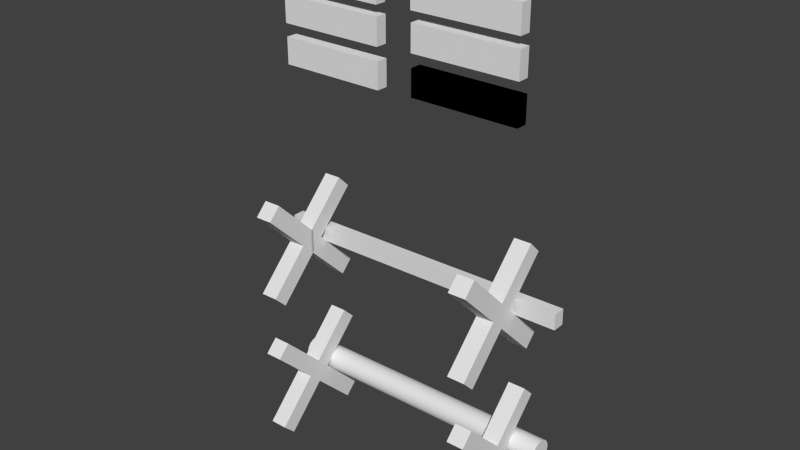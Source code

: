# Source: UnderConstruction_Barracks.blend  (saved by Blender 2.75.0; exported with 4.5.12 LTS)
import bpy
from mathutils import Matrix  # noqa: F401  (used for matrix-valued properties, if any)

bpy.ops.wm.read_factory_settings(use_empty=True)
scene = bpy.context.scene
scene.name = 'Scene'

# ---- collections
col_collection_1 = bpy.data.collections.new('Collection 1'); scene.collection.children.link(col_collection_1)

# ---- materials (node trees are filled in below, after node groups)
mat_wood_1 = bpy.data.materials.new('Wood_1')
mat_wood_1.alpha_threshold = 0.0
mat_wood_1.use_transparent_shadow = False
mat_wood_1.roughness = 0.5
mat_metal = bpy.data.materials.new('metal')
mat_metal.alpha_threshold = 0.0
mat_metal.use_transparent_shadow = False
mat_metal.roughness = 0.5
mat_metal_base = bpy.data.materials.new('metal base')
mat_metal_base.alpha_threshold = 0.0
mat_metal_base.use_transparent_shadow = False
mat_metal_base.roughness = 0.5
mat_wood = bpy.data.materials.new('wood')
mat_wood.alpha_threshold = 0.0
mat_wood.use_transparent_shadow = False
mat_wood.roughness = 0.5
mat_aspas_1 = bpy.data.materials.new('Aspas 1')
mat_aspas_1.alpha_threshold = 0.0
mat_aspas_1.use_transparent_shadow = False
mat_aspas_1.roughness = 0.5

# ---- material node trees

# ---- world
world_world = bpy.data.worlds.new('World'); scene.world = world_world
world_world.color = (0.05088, 0.05088, 0.05088)
world_world.use_sun_shadow = False
world_world.sun_shadow_jitter_overblur = 0.0
world_world.cycles.sampling_method = 'MANUAL'
world_world.cycles.sample_map_resolution = 256

# ---- meshes
me_cube_006 = bpy.data.meshes.new('Cube.006')
me_cube_006.from_pydata([(1.682, -0.4469, 2.622), (1.682, 0.4469, 2.622), (1.682, -0.4469, -1.853), (1.682, 0.4469, -1.853), (3.682, -0.4469, 2.622), (3.682, 0.4469, 2.622), (3.682, -0.4469, -1.853), (3.682, 0.4469, -1.853), (-1.0, -0.4469, 2.237), (-1.0, 0.4469, 2.237), (-1.0, -0.4469, -2.237), (-1.0, 0.4469, -2.237), (1.0, -0.4469, 2.237), (1.0, 0.4469, 2.237), (1.0, -0.4469, -2.237), (1.0, 0.4469, -2.237), (1.692, -0.4469, -3.334), (1.692, 0.4469, -3.334), (1.692, -0.4469, -7.809), (1.692, 0.4469, -7.809), (3.692, -0.4469, -3.334), (3.692, 0.4469, -3.334), (3.692, -0.4469, -7.809), (3.692, 0.4469, -7.809), (-0.99, -0.4469, -3.719), (-0.99, 0.4469, -3.719), (-0.99, -0.4469, -8.193), (-0.99, 0.4469, -8.193), (1.01, -0.4469, -3.719), (1.01, 0.4469, -3.719), (1.01, -0.4469, -8.193), (1.01, 0.4469, -8.193), (1.703, -0.4469, -9.537), (1.703, 0.4469, -9.537), (1.703, -0.4469, -14.01), (1.703, 0.4469, -14.01), (3.703, -0.4469, -9.537), (3.703, 0.4469, -9.537), (3.703, -0.4469, -14.01), (3.703, 0.4469, -14.01), (-0.9796, -0.4469, -9.921), (-0.9796, 0.4469, -9.921), (-0.9796, -0.4469, -14.4), (-0.9796, 0.4469, -14.4), (1.02, -0.4469, -9.921), (1.02, 0.4469, -9.921), (1.02, -0.4469, -14.4), (1.02, 0.4469, -14.4), (1.714, -0.4469, -16.18), (1.714, 0.4469, -16.18), (1.714, -0.4469, -20.66), (1.714, 0.4469, -20.66), (3.714, -0.4469, -16.18), (3.714, 0.4469, -16.18), (3.714, -0.4469, -20.66), (3.714, 0.4469, -20.66), (-0.9685, -0.4469, -16.57), (-0.9685, 0.4469, -16.57), (-0.9685, -0.4469, -21.04), (-0.9685, 0.4469, -21.04), (1.032, -0.4469, -16.57), (1.032, 0.4469, -16.57), (1.032, -0.4469, -21.04), (1.032, 0.4469, -21.04), (1.714, -0.4469, -16.18), (1.714, 0.4469, -16.18), (1.714, -0.4469, -20.66), (1.714, 0.4469, -20.66), (3.714, -0.4469, -16.18), (3.714, 0.4469, -16.18), (3.714, -0.4469, -20.66), (3.714, 0.4469, -20.66), (4.169, 1.707, -73.93), (-1.105, 1.707, -74.68), (4.169, 1.521, -73.97), (-1.105, 1.521, -74.73), (4.169, 1.342, -74.09), (-1.105, 1.342, -74.85), (4.17, 1.177, -74.29), (-1.104, 1.177, -75.04), (4.17, 1.032, -74.55), (-1.104, 1.032, -75.31), (4.171, 0.913, -74.88), (-1.103, 0.913, -75.63), (4.171, 0.8247, -75.25), (-1.103, 0.8247, -76.0), (4.172, 0.7703, -75.65), (-1.102, 0.7703, -76.4), (4.173, 0.752, -76.07), (-1.101, 0.752, -76.82), (4.173, 0.7703, -76.48), (-1.101, 0.7703, -77.24), (4.174, 0.8247, -76.88), (-1.1, 0.8247, -77.64), (4.175, 0.913, -77.25), (-1.099, 0.913, -78.01), (4.175, 1.032, -77.58), (-1.099, 1.032, -78.33), (4.176, 1.177, -77.84), (-1.098, 1.177, -78.6), (4.176, 1.342, -78.04), (-1.098, 1.342, -78.8), (4.176, 1.521, -78.16), (-1.098, 1.521, -78.92), (4.176, 1.707, -78.2), (-1.098, 1.707, -78.96), (4.176, 1.894, -78.16), (-1.098, 1.894, -78.92), (4.176, 2.073, -78.04), (-1.098, 2.073, -78.8), (4.176, 2.238, -77.84), (-1.098, 2.238, -78.6), (4.175, 2.383, -77.58), (-1.099, 2.383, -78.33), (4.175, 2.502, -77.25), (-1.099, 2.502, -78.01), (4.174, 2.59, -76.88), (-1.1, 2.59, -77.64), (4.173, 2.644, -76.48), (-1.101, 2.644, -77.24), (4.173, 2.663, -76.07), (-1.101, 2.663, -76.82), (4.172, 2.644, -75.65), (-1.102, 2.644, -76.4), (4.171, 2.59, -75.25), (-1.103, 2.59, -76.0), (4.171, 2.502, -74.88), (-1.103, 2.502, -75.63), (4.17, 2.383, -74.55), (-1.104, 2.383, -75.31), (4.17, 2.238, -74.29), (-1.104, 2.238, -75.04), (4.169, 2.073, -74.09), (-1.105, 2.073, -74.85), (4.169, 1.894, -73.97), (-1.105, 1.894, -74.73), (4.387, 0.942, -51.64), (4.387, 1.879, -51.64), (4.383, 0.942, -48.94), (4.383, 1.879, -48.94), (-1.342, 0.942, -52.46), (-1.342, 1.879, -52.46), (-1.346, 0.942, -49.76), (-1.346, 1.879, -49.76), (-0.5096, 2.56, -67.64), (-0.4824, -4.685, -83.85), (-0.506, 3.516, -69.77), (-0.4789, -3.729, -85.98), (-0.8367, 2.56, -67.68), (-0.8095, -4.685, -83.89), (-0.8331, 3.516, -69.82), (-0.8059, -3.729, -86.03), (-0.506, -4.685, -69.77), (-0.4789, 2.56, -85.98), (-0.5096, -3.729, -67.64), (-0.4824, 3.516, -83.85), (-0.8331, -4.685, -69.82), (-0.8059, 2.56, -86.03), (-0.8367, -3.729, -67.68), (-0.8095, 3.516, -83.89), (3.655, 2.56, -67.04), (3.682, -4.685, -83.25), (3.658, 3.516, -69.18), (3.685, -3.729, -85.39), (3.327, 2.56, -67.09), (3.355, -4.685, -83.3), (3.331, 3.516, -69.23), (3.358, -3.729, -85.43), (3.658, -4.685, -69.18), (3.685, 2.56, -85.39), (3.655, -3.729, -67.04), (3.682, 3.516, -83.25), (3.331, -4.685, -69.23), (3.358, 2.56, -85.43), (3.327, -3.729, -67.09), (3.355, 3.516, -83.3), (-0.5529, 2.56, -41.82), (-0.5257, -4.685, -58.03), (-0.5493, 3.516, -43.96), (-0.5221, -3.729, -60.17), (-0.88, 2.56, -41.87), (-0.8528, -4.685, -58.08), (-0.8764, 3.516, -44.01), (-0.8492, -3.729, -60.21), (-0.5493, -4.685, -43.96), (-0.5221, 2.56, -60.17), (-0.5529, -3.729, -41.82), (-0.5257, 3.516, -58.03), (-0.8764, -4.685, -44.01), (-0.8492, 2.56, -60.21), (-0.88, -3.729, -41.87), (-0.8528, 3.516, -58.08), (3.611, 2.56, -41.22), (3.638, -4.685, -57.43), (3.615, 3.516, -43.36), (3.642, -3.729, -59.57), (3.284, 2.56, -41.27), (3.311, -4.685, -57.48), (3.288, 3.516, -43.41), (3.315, -3.729, -59.62), (3.615, -4.685, -43.36), (3.642, 2.56, -59.57), (3.611, -3.729, -41.22), (3.638, 3.516, -57.43), (3.288, -4.685, -43.41), (3.315, 2.56, -59.62), (3.284, -3.729, -41.27), (3.311, 3.516, -57.48)], [], [(1, 3, 2, 0), (3, 7, 6, 2), (7, 5, 4, 6), (5, 1, 0, 4), (0, 2, 6, 4), (5, 7, 3, 1), (9, 11, 10, 8), (11, 15, 14, 10), (15, 13, 12, 14), (13, 9, 8, 12), (8, 10, 14, 12), (13, 15, 11, 9), (17, 19, 18, 16), (19, 23, 22, 18), (23, 21, 20, 22), (21, 17, 16, 20), (16, 18, 22, 20), (21, 23, 19, 17), (25, 27, 26, 24), (27, 31, 30, 26), (31, 29, 28, 30), (29, 25, 24, 28), (24, 26, 30, 28), (29, 31, 27, 25), (33, 35, 34, 32), (35, 39, 38, 34), (39, 37, 36, 38), (37, 33, 32, 36), (32, 34, 38, 36), (37, 39, 35, 33), (41, 43, 42, 40), (43, 47, 46, 42), (47, 45, 44, 46), (45, 41, 40, 44), (40, 42, 46, 44), (45, 47, 43, 41), (49, 51, 50, 48), (51, 55, 54, 50), (55, 53, 52, 54), (53, 49, 48, 52), (48, 50, 54, 52), (53, 55, 51, 49), (57, 59, 58, 56), (59, 63, 62, 58), (63, 61, 60, 62), (61, 57, 56, 60), (56, 58, 62, 60), (61, 63, 59, 57), (65, 67, 66, 64), (67, 71, 70, 66), (71, 69, 68, 70), (69, 65, 64, 68), (64, 66, 70, 68), (69, 71, 67, 65), (72, 73, 75, 74), (74, 75, 77, 76), (76, 77, 79, 78), (78, 79, 81, 80), (80, 81, 83, 82), (82, 83, 85, 84), (84, 85, 87, 86), (86, 87, 89, 88), (88, 89, 91, 90), (90, 91, 93, 92), (92, 93, 95, 94), (94, 95, 97, 96), (96, 97, 99, 98), (98, 99, 101, 100), (100, 101, 103, 102), (102, 103, 105, 104), (104, 105, 107, 106), (106, 107, 109, 108), (108, 109, 111, 110), (110, 111, 113, 112), (112, 113, 115, 114), (114, 115, 117, 116), (116, 117, 119, 118), (118, 119, 121, 120), (120, 121, 123, 122), (122, 123, 125, 124), (124, 125, 127, 126), (126, 127, 129, 128), (128, 129, 131, 130), (130, 131, 133, 132), (75, 73, 135, 133, 131, 129, 127, 125, 123, 121, 119, 117, 115, 113, 111, 109, 107, 105, 103, 101, 99, 97, 95, 93, 91, 89, 87, 85, 83, 81, 79, 77), (134, 135, 73, 72), (132, 133, 135, 134), (72, 74, 76, 78, 80, 82, 84, 86, 88, 90, 92, 94, 96, 98, 100, 102, 104, 106, 108, 110, 112, 114, 116, 118, 120, 122, 124, 126, 128, 130, 132, 134), (137, 139, 138, 136), (139, 143, 142, 138), (143, 141, 140, 142), (141, 137, 136, 140), (136, 138, 142, 140), (141, 143, 139, 137), (145, 147, 146, 144), (147, 151, 150, 146), (151, 149, 148, 150), (149, 145, 144, 148), (144, 146, 150, 148), (149, 151, 147, 145), (153, 155, 154, 152), (155, 159, 158, 154), (159, 157, 156, 158), (157, 153, 152, 156), (152, 154, 158, 156), (157, 159, 155, 153), (161, 163, 162, 160), (163, 167, 166, 162), (167, 165, 164, 166), (165, 161, 160, 164), (160, 162, 166, 164), (165, 167, 163, 161), (169, 171, 170, 168), (171, 175, 174, 170), (175, 173, 172, 174), (173, 169, 168, 172), (168, 170, 174, 172), (173, 175, 171, 169), (177, 179, 178, 176), (179, 183, 182, 178), (183, 181, 180, 182), (181, 177, 176, 180), (176, 178, 182, 180), (181, 183, 179, 177), (185, 187, 186, 184), (187, 191, 190, 186), (191, 189, 188, 190), (189, 185, 184, 188), (184, 186, 190, 188), (189, 191, 187, 185), (193, 195, 194, 192), (195, 199, 198, 194), (199, 197, 196, 198), (197, 193, 192, 196), (192, 194, 198, 196), (197, 199, 195, 193), (201, 203, 202, 200), (203, 207, 206, 202), (207, 205, 204, 206), (205, 201, 200, 204), (200, 202, 206, 204), (205, 207, 203, 201)])
me_cube_006.polygons.foreach_set('material_index', [0, 0, 0, 0, 0, 0, 0, 0, 0, 0, 0, 0, 0, 0, 0, 0, 0, 0, 0, 0, 0, 0, 0, 0, 0, 0, 0, 0, 0, 0, 0, 0, 0, 0, 0, 0, 0, 0, 0, 0, 0, 0, 0, 0, 0, 0, 0, 0, 0, 0, 0, 0, 0, 0, 1, 1, 1, 1, 1, 1, 1, 1, 1, 1, 1, 1, 1, 1, 1, 1, 1, 1, 1, 1, 1, 1, 1, 1, 1, 1, 1, 1, 1, 1, 2, 1, 1, 2, 3, 3, 3, 3, 3, 3, 4, 4, 4, 4, 4, 4, 4, 4, 4, 4, 4, 4, 4, 4, 4, 4, 4, 4, 4, 4, 4, 4, 4, 4, 4, 4, 4, 4, 4, 4, 4, 4, 4, 4, 4, 4, 4, 4, 4, 4, 4, 4, 4, 4, 4, 4, 4, 4])
_uv = me_cube_006.uv_layers.new(name='UVMap')
_uv.uv.foreach_set('vector', [0.6365, 0.3593, 0.9543, 0.3593, 0.9543, 0.04151, 0.6365, 0.04151, 0.3321, 0.3593, 0.6499, 0.3593, 0.6499, 0.04151, 0.3321, 0.04151, 0.6365, 0.3593, 0.3187, 0.3593, 0.3187, 0.04151, 0.6365, 0.04151, 0.3321, 0.3593, 0.01423, 0.3593, 0.01423, 0.04151, 0.3321, 0.04151, 0.3321, 0.6506, 0.3321, 0.9684, 0.6499, 0.9684, 0.6499, 0.6506, 0.3321, 0.6506, 0.3321, 0.9684, 0.01423, 0.9684, 0.01423, 0.6506, 0.6365, 0.3593, 0.9543, 0.3593, 0.9543, 0.04151, 0.6365, 0.04151, 0.3321, 0.3593, 0.6499, 0.3593, 0.6499, 0.04151, 0.3321, 0.04151, 0.6365, 0.3593, 0.3187, 0.3593, 0.3187, 0.04151, 0.6365, 0.04151, 0.3321, 0.3593, 0.01423, 0.3593, 0.01423, 0.04151, 0.3321, 0.04151, 0.3321, 0.6506, 0.3321, 0.9684, 0.6499, 0.9684, 0.6499, 0.6506, 0.3321, 0.6506, 0.3321, 0.9684, 0.01423, 0.9684, 0.01423, 0.6506, 0.6365, 0.3593, 0.9543, 0.3593, 0.9543, 0.04151, 0.6365, 0.04151, 0.3321, 0.3593, 0.6499, 0.3593, 0.6499, 0.04151, 0.3321, 0.04151, 0.6365, 0.3593, 0.3187, 0.3593, 0.3187, 0.04151, 0.6365, 0.04151, 0.3321, 0.3593, 0.01423, 0.3593, 0.01423, 0.04151, 0.3321, 0.04151, 0.3321, 0.6506, 0.3321, 0.9684, 0.6499, 0.9684, 0.6499, 0.6506, 0.3321, 0.6506, 0.3321, 0.9684, 0.01423, 0.9684, 0.01423, 0.6506, 0.6365, 0.3593, 0.9543, 0.3593, 0.9543, 0.04151, 0.6365, 0.04151, 0.3321, 0.3593, 0.6499, 0.3593, 0.6499, 0.04151, 0.3321, 0.04151, 0.6365, 0.3593, 0.3187, 0.3593, 0.3187, 0.04151, 0.6365, 0.04151, 0.3321, 0.3593, 0.01423, 0.3593, 0.01423, 0.04151, 0.3321, 0.04151, 0.3321, 0.6506, 0.3321, 0.9684, 0.6499, 0.9684, 0.6499, 0.6506, 0.3321, 0.6506, 0.3321, 0.9684, 0.01423, 0.9684, 0.01423, 0.6506, 0.6365, 0.3593, 0.9543, 0.3593, 0.9543, 0.04151, 0.6365, 0.04151, 0.3321, 0.3593, 0.6499, 0.3593, 0.6499, 0.04151, 0.3321, 0.04151, 0.6365, 0.3593, 0.3187, 0.3593, 0.3187, 0.04151, 0.6365, 0.04151, 0.3321, 0.3593, 0.01423, 0.3593, 0.01423, 0.04151, 0.3321, 0.04151, 0.3321, 0.6506, 0.3321, 0.9684, 0.6499, 0.9684, 0.6499, 0.6506, 0.3321, 0.6506, 0.3321, 0.9684, 0.01423, 0.9684, 0.01423, 0.6506, 0.6365, 0.3593, 0.9543, 0.3593, 0.9543, 0.04151, 0.6365, 0.04151, 0.3321, 0.3593, 0.6499, 0.3593, 0.6499, 0.04151, 0.3321, 0.04151, 0.6365, 0.3593, 0.3187, 0.3593, 0.3187, 0.04151, 0.6365, 0.04151, 0.3321, 0.3593, 0.01423, 0.3593, 0.01423, 0.04151, 0.3321, 0.04151, 0.3321, 0.6506, 0.3321, 0.9684, 0.6499, 0.9684, 0.6499, 0.6506, 0.3321, 0.6506, 0.3321, 0.9684, 0.01423, 0.9684, 0.01423, 0.6506, 0.6365, 0.3593, 0.9543, 0.3593, 0.9543, 0.04151, 0.6365, 0.04151, 0.3321, 0.3593, 0.6499, 0.3593, 0.6499, 0.04151, 0.3321, 0.04151, 0.6365, 0.3593, 0.3187, 0.3593, 0.3187, 0.04151, 0.6365, 0.04151, 0.3321, 0.3593, 0.01423, 0.3593, 0.01423, 0.04151, 0.3321, 0.04151, 0.3321, 0.6506, 0.3321, 0.9684, 0.6499, 0.9684, 0.6499, 0.6506, 0.3321, 0.6506, 0.3321, 0.9684, 0.01423, 0.9684, 0.01423, 0.6506, 0.6365, 0.3593, 0.9543, 0.3593, 0.9543, 0.04151, 0.6365, 0.04151, 0.3321, 0.3593, 0.6499, 0.3593, 0.6499, 0.04151, 0.3321, 0.04151, 0.6365, 0.3593, 0.3187, 0.3593, 0.3187, 0.04151, 0.6365, 0.04151, 0.3321, 0.3593, 0.01423, 0.3593, 0.01423, 0.04151, 0.3321, 0.04151, 0.3321, 0.6506, 0.3321, 0.9684, 0.6499, 0.9684, 0.6499, 0.6506, 0.3321, 0.6506, 0.3321, 0.9684, 0.01423, 0.9684, 0.01423, 0.6506, 0.6365, 0.3593, 0.9543, 0.3593, 0.9543, 0.04151, 0.6365, 0.04151, 0.3321, 0.3593, 0.6499, 0.3593, 0.6499, 0.04151, 0.3321, 0.04151, 0.6365, 0.3593, 0.3187, 0.3593, 0.3187, 0.04151, 0.6365, 0.04151, 0.3321, 0.3593, 0.01423, 0.3593, 0.01423, 0.04151, 0.3321, 0.04151, 0.3321, 0.6506, 0.3321, 0.9684, 0.6499, 0.9684, 0.6499, 0.6506, 0.3321, 0.6506, 0.3321, 0.9684, 0.01423, 0.9684, 0.01423, 0.6506, 0.7897, 0.2305, 0.7897, 0.983, 0.8631, 0.983, 0.8631, 0.2305, 0.8631, 0.2305, 0.8631, 0.983, 0.9337, 0.983, 0.9337, 0.2305, 0.1812, 0.2305, 0.1812, 0.983, 0.2462, 0.983, 0.2462, 0.2305, 0.2462, 0.2305, 0.2462, 0.983, 0.3032, 0.983, 0.3032, 0.2305, 0.3671, 0.2305, 0.3671, 0.983, 0.31, 0.983, 0.31, 0.2305, 0.31, 0.2305, 0.31, 0.983, 0.245, 0.983, 0.245, 0.2305, 0.245, 0.2305, 0.245, 0.983, 0.1744, 0.983, 0.1744, 0.2305, 0.1744, 0.2305, 0.1744, 0.983, 0.101, 0.983, 0.101, 0.2305, 0.8535, 0.2305, 0.8535, 0.983, 0.7801, 0.983, 0.7801, 0.2305, 0.7801, 0.2305, 0.7801, 0.983, 0.7095, 0.983, 0.7095, 0.2305, 0.7095, 0.2305, 0.7095, 0.983, 0.6445, 0.983, 0.6445, 0.2305, 0.6445, 0.2305, 0.6445, 0.983, 0.5875, 0.983, 0.5875, 0.2305, 0.3032, 0.2305, 0.3032, 0.983, 0.2462, 0.983, 0.2462, 0.2305, 0.2462, 0.2305, 0.2462, 0.983, 0.1812, 0.983, 0.1812, 0.2305, 0.1812, 0.2305, 0.1812, 0.983, 0.1106, 0.983, 0.1106, 0.2305, 0.8631, 0.2305, 0.8631, 0.983, 0.7897, 0.983, 0.7897, 0.2305, 0.7897, 0.2305, 0.7897, 0.983, 0.7163, 0.983, 0.7163, 0.2305, 0.7163, 0.2305, 0.7163, 0.983, 0.6457, 0.983, 0.6457, 0.2305, 0.6457, 0.2305, 0.6457, 0.983, 0.5807, 0.983, 0.5807, 0.2305, 0.5807, 0.2305, 0.5807, 0.983, 0.5236, 0.983, 0.5236, 0.2305, 0.5875, 0.2305, 0.5875, 0.983, 0.6445, 0.983, 0.6445, 0.2305, 0.6445, 0.2305, 0.6445, 0.983, 0.7095, 0.983, 0.7095, 0.2305, 0.7095, 0.2305, 0.7095, 0.983, 0.7801, 0.983, 0.7801, 0.2305, 0.7801, 0.2305, 0.7801, 0.983, 0.8535, 0.983, 0.8535, 0.2305, 0.8535, 0.2305, 0.8535, 0.983, 0.9269, 0.983, 0.9269, 0.2305, 0.1744, 0.2305, 0.1744, 0.983, 0.245, 0.983, 0.245, 0.2305, 0.245, 0.2305, 0.245, 0.983, 0.31, 0.983, 0.31, 0.2305, 0.31, 0.2305, 0.31, 0.983, 0.3671, 0.983, 0.3671, 0.2305, 0.5236, 0.2305, 0.5236, 0.983, 0.5807, 0.983, 0.5807, 0.2305, 0.5807, 0.2305, 0.5807, 0.983, 0.6457, 0.983, 0.6457, 0.2305, 0.8899, 1.542, 0.7133, 1.573, 0.5368, 1.542, 0.367, 1.45, 0.2106, 1.302, 0.07342, 1.102, -0.03912, 0.8579, -0.1228, 0.5798, -0.1743, 0.278, -0.1916, -0.03592, -0.1743, -0.3498, -0.1228, -0.6516, -0.03913, -0.9297, 0.07342, -1.174, 0.2106, -1.374, 0.367, -1.522, 0.5368, -1.614, 0.7133, -1.645, 0.8899, -1.614, 1.06, -1.522, 1.216, -1.374, 1.353, -1.174, 1.466, -0.9297, 1.549, -0.6516, 1.601, -0.3498, 1.618, -0.03592, 1.601, 0.278, 1.549, 0.5798, 1.466, 0.8579, 1.353, 1.102, 1.216, 1.302, 1.06, 1.45, 0.7163, 0.2305, 0.7163, 0.983, 0.7897, 0.983, 0.7897, 0.2305, 0.6457, 0.2305, 0.6457, 0.983, 0.7163, 0.983, 0.7163, 0.2305, 0.7133, 1.573, 0.8899, 1.542, 1.06, 1.45, 1.216, 1.302, 1.353, 1.102, 1.466, 0.8579, 1.549, 0.5798, 1.601, 0.278, 1.618, -0.03592, 1.601, -0.3498, 1.549, -0.6516, 1.466, -0.9297, 1.353, -1.174, 1.216, -1.374, 1.06, -1.522, 0.8899, -1.614, 0.7133, -1.645, 0.5368, -1.614, 0.367, -1.522, 0.2106, -1.374, 0.07342, -1.174, -0.03913, -0.9297, -0.1228, -0.6516, -0.1743, -0.3498, -0.1916, -0.03592, -0.1743, 0.278, -0.1228, 0.5798, -0.03912, 0.8579, 0.07342, 1.102, 0.2106, 1.302, 0.367, 1.45, 0.5368, 1.542, 0.2341, 0.0629, 0.4821, 0.0629, 0.4821, -0.2907, 0.2341, -0.2907, 0.3268, 0.0629, 0.5748, 0.0629, 0.5748, -0.2907, 0.3268, -0.2907, 0.2341, 0.0629, -0.01379, 0.0629, -0.01379, -0.2907, 0.2341, -0.2907, 0.3268, 0.0629, 0.0789, 0.0629, 0.0789, -0.2907, 0.3268, -0.2907, 0.3268, 0.03004, 0.3268, 0.3836, 0.5748, 0.3836, 0.5748, 0.03004, 0.3268, 0.03004, 0.3268, 0.3836, 0.0789, 0.3836, 0.0789, 0.03004, -0.7906, -1.535, -0.4345, -1.535, -0.4345, -2.047, -0.7906, -2.047, -0.5302, -1.535, -0.1741, -1.535, -0.1741, -2.047, -0.5302, -2.047, -0.7906, -1.535, -1.147, -1.535, -1.147, -2.047, -0.7906, -2.047, -0.5302, -1.535, -0.8863, -1.535, -0.8863, -2.047, -0.5302, -2.047, -0.5302, -1.535, -0.5302, -1.022, -0.1741, -1.022, -0.1741, -1.535, -0.5302, -1.535, -0.5302, -1.022, -0.8863, -1.022, -0.8863, -1.535, -0.6871, -1.245, -0.6871, -1.312, -3.387, -1.312, -3.387, -1.245, -0.5302, -1.386, -0.1741, -1.386, -0.1741, -5.268, -0.5302, -5.268, -0.6871, -1.312, -0.6871, -1.245, -3.387, -1.245, -3.387, -1.312, -0.5302, -1.386, -0.8863, -1.386, -0.8863, -5.268, -0.5302, -5.268, -0.5302, -1.245, -0.5302, -1.312, -0.1741, -1.312, -0.1741, -1.245, -0.5302, -1.245, -0.5302, -1.312, -0.8863, -1.312, -0.8863, -1.245, -0.7906, -1.535, -0.4345, -1.535, -0.4345, -2.047, -0.7906, -2.047, -0.7906, -1.535, -0.4345, -1.535, -0.4345, -2.047, -0.7906, -2.047, -0.7906, -1.535, -1.147, -1.535, -1.147, -2.047, -0.7906, -2.047, -0.7906, -1.535, -1.147, -1.535, -1.147, -2.047, -0.7906, -2.047, -0.7906, -1.535, -0.7906, -1.022, -0.4345, -1.022, -0.4345, -1.535, -0.7906, -1.535, -0.7906, -1.022, -1.147, -1.022, -1.147, -1.535, -0.6871, -1.245, -0.6871, -1.312, -3.387, -1.312, -3.387, -1.245, -0.7906, -1.386, -0.4345, -1.386, -0.4345, -5.268, -0.7906, -5.268, -0.6871, -1.312, -0.6871, -1.245, -3.387, -1.245, -3.387, -1.312, -0.7906, -1.386, -1.147, -1.386, -1.147, -5.268, -0.7906, -5.268, -0.7906, -1.245, -0.7906, -1.312, -0.4345, -1.312, -0.4345, -1.245, -0.7906, -1.245, -0.7906, -1.312, -1.147, -1.312, -1.147, -1.245, -0.7906, -1.535, -0.4345, -1.535, -0.4345, -2.047, -0.7906, -2.047, -0.5302, -1.535, -0.1741, -1.535, -0.1741, -2.047, -0.5302, -2.047, -0.7906, -1.535, -1.147, -1.535, -1.147, -2.047, -0.7906, -2.047, -0.5302, -1.535, -0.8863, -1.535, -0.8863, -2.047, -0.5302, -2.047, -0.5302, -1.535, -0.5302, -1.022, -0.1741, -1.022, -0.1741, -1.535, -0.5302, -1.535, -0.5302, -1.022, -0.8863, -1.022, -0.8863, -1.535, -0.6871, -1.245, -0.6871, -1.312, -3.387, -1.312, -3.387, -1.245, -0.5302, -1.386, -0.1741, -1.386, -0.1741, -5.268, -0.5302, -5.268, -0.6871, -1.312, -0.6871, -1.245, -3.387, -1.245, -3.387, -1.312, -0.5302, -1.386, -0.8863, -1.386, -0.8863, -5.268, -0.5302, -5.268, -0.5302, -1.245, -0.5302, -1.312, -0.1741, -1.312, -0.1741, -1.245, -0.5302, -1.245, -0.5302, -1.312, -0.8863, -1.312, -0.8863, -1.245, -0.7906, -1.535, -0.4345, -1.535, -0.4345, -2.047, -0.7906, -2.047, -0.7906, -1.535, -0.4345, -1.535, -0.4345, -2.047, -0.7906, -2.047, -0.7906, -1.535, -1.147, -1.535, -1.147, -2.047, -0.7906, -2.047, -0.7906, -1.535, -1.147, -1.535, -1.147, -2.047, -0.7906, -2.047, -0.7906, -1.535, -0.7906, -1.022, -0.4345, -1.022, -0.4345, -1.535, -0.7906, -1.535, -0.7906, -1.022, -1.147, -1.022, -1.147, -1.535, -0.6871, -1.245, -0.6871, -1.312, -3.387, -1.312, -3.387, -1.245, -0.7906, -1.386, -0.4345, -1.386, -0.4345, -5.268, -0.7906, -5.268, -0.6871, -1.312, -0.6871, -1.245, -3.387, -1.245, -3.387, -1.312, -0.7906, -1.386, -1.147, -1.386, -1.147, -5.268, -0.7906, -5.268, -0.7906, -1.245, -0.7906, -1.312, -0.4345, -1.312, -0.4345, -1.245, -0.7906, -1.245, -0.7906, -1.312, -1.147, -1.312, -1.147, -1.245])
me_cube_006.materials.append(mat_wood_1)
me_cube_006.materials.append(mat_metal)
me_cube_006.materials.append(mat_metal_base)
me_cube_006.materials.append(mat_wood)
me_cube_006.materials.append(mat_aspas_1)
me_cube_006.use_remesh_preserve_volume = False
me_cube_006.use_remesh_preserve_attributes = False
me_cube_006.use_mirror_vertex_groups = False
me_cube_006.update()

# ---- objects
ob_wood_1_003 = bpy.data.objects.new('Wood_1.003', me_cube_006)

# ---- transforms, parenting, visibility, modifiers, constraints
ob_wood_1_003.location = (1.3, 2.12, 0.05448)
ob_wood_1_003.scale = (0.3849, 0.09316, 0.04164)
ob_wood_1_003.lineart.crease_threshold = 0.0

# ---- collection membership
col_collection_1.objects.link(ob_wood_1_003)

# ---- scene / render settings (as saved in the file)
scene.frame_start = 1; scene.frame_end = 250; scene.frame_set(5)
scene.render.engine = 'BLENDER_EEVEE_NEXT'
scene.render.resolution_percentage = 50
scene.render.dither_intensity = 0.0
scene.cycles.use_denoising = False
scene.cycles.samples = 10
scene.cycles.sampling_pattern = 'TABULATED_SOBOL'
scene.cycles.light_sampling_threshold = 0.0
scene.cycles.use_adaptive_sampling = False
scene.cycles.use_light_tree = False
scene.cycles.blur_glossy = 0.0
scene.cycles.pixel_filter_type = 'GAUSSIAN'
scene.cycles.sample_clamp_indirect = 0.0
scene.view_settings.view_transform = 'Standard'
bpy.context.view_layer.update()

# ---- added for rendering (the .blend has no active camera and no usable light): camera, sun
cam_auto = bpy.data.cameras.new('AutoCamera')
cam_auto.lens = 50.0
cam_auto.sensor_width = 36.0
cam_auto.clip_end = 1000.0
ob_auto_camera = bpy.data.objects.new('AutoCamera', cam_auto)
scene.collection.objects.link(ob_auto_camera)
ob_auto_camera.location = (5.92649, -2.78416, 1.55103)
ob_auto_camera.rotation_euler = (1.09748, -7.21219e-08, 0.694738)
scene.camera = ob_auto_camera
light_auto_sun = bpy.data.lights.new('AutoSun', 'SUN')
light_auto_sun.energy = 3.0
light_auto_sun.angle = 0.0523599
ob_auto_sun = bpy.data.objects.new('AutoSun', light_auto_sun)
scene.collection.objects.link(ob_auto_sun)
ob_auto_sun.rotation_euler = (0.872665, 0.174533, 0.523599)
bpy.context.view_layer.update()
